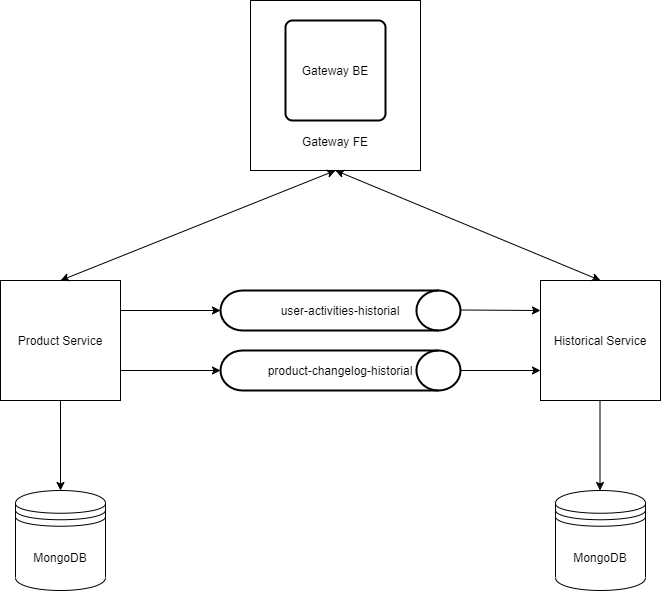

The diagram above was exported from draw.io. Its source (the exported page's mxGraphModel, read from the mxfile embedded in the PNG):
<mxGraphModel dx="1058" dy="737" grid="1" gridSize="10" guides="1" tooltips="1" connect="1" arrows="1" fold="1" page="1" pageScale="1" pageWidth="850" pageHeight="1100" math="0" shadow="0">
  <root>
    <mxCell id="0" />
    <mxCell id="1" parent="0" />
    <mxCell id="zAizgSOcmNwNTPNtGXwE-1" value="MongoDB" style="shape=datastore;whiteSpace=wrap;html=1;" vertex="1" parent="1">
      <mxGeometry x="55" y="550" width="90" height="100" as="geometry" />
    </mxCell>
    <mxCell id="zAizgSOcmNwNTPNtGXwE-2" value="Product Service" style="whiteSpace=wrap;html=1;aspect=fixed;" vertex="1" parent="1">
      <mxGeometry x="40" y="340" width="120" height="120" as="geometry" />
    </mxCell>
    <mxCell id="zAizgSOcmNwNTPNtGXwE-3" value="" style="endArrow=classic;html=1;exitX=0.5;exitY=1;exitDx=0;exitDy=0;entryX=0.5;entryY=0;entryDx=0;entryDy=0;" edge="1" parent="1" source="zAizgSOcmNwNTPNtGXwE-2" target="zAizgSOcmNwNTPNtGXwE-1">
      <mxGeometry width="50" height="50" relative="1" as="geometry">
        <mxPoint x="100" y="530" as="sourcePoint" />
        <mxPoint x="150" y="480" as="targetPoint" />
      </mxGeometry>
    </mxCell>
    <mxCell id="zAizgSOcmNwNTPNtGXwE-4" value="MongoDB" style="shape=datastore;whiteSpace=wrap;html=1;" vertex="1" parent="1">
      <mxGeometry x="595" y="550" width="90" height="100" as="geometry" />
    </mxCell>
    <mxCell id="zAizgSOcmNwNTPNtGXwE-5" value="Historical Service" style="whiteSpace=wrap;html=1;aspect=fixed;" vertex="1" parent="1">
      <mxGeometry x="580" y="340" width="120" height="120" as="geometry" />
    </mxCell>
    <mxCell id="zAizgSOcmNwNTPNtGXwE-6" value="user-activities-historial" style="strokeWidth=2;html=1;shape=mxgraph.flowchart.direct_data;whiteSpace=wrap;align=center;" vertex="1" parent="1">
      <mxGeometry x="260" y="350" width="240" height="40" as="geometry" />
    </mxCell>
    <mxCell id="zAizgSOcmNwNTPNtGXwE-7" value="product-changelog-historial" style="strokeWidth=2;html=1;shape=mxgraph.flowchart.direct_data;whiteSpace=wrap;" vertex="1" parent="1">
      <mxGeometry x="260" y="410" width="240" height="40" as="geometry" />
    </mxCell>
    <mxCell id="zAizgSOcmNwNTPNtGXwE-8" value="" style="endArrow=classic;html=1;exitX=1;exitY=0.25;exitDx=0;exitDy=0;entryX=0;entryY=0.5;entryDx=0;entryDy=0;entryPerimeter=0;" edge="1" parent="1" source="zAizgSOcmNwNTPNtGXwE-2" target="zAizgSOcmNwNTPNtGXwE-6">
      <mxGeometry width="50" height="50" relative="1" as="geometry">
        <mxPoint x="330" y="580" as="sourcePoint" />
        <mxPoint x="380" y="530" as="targetPoint" />
      </mxGeometry>
    </mxCell>
    <mxCell id="zAizgSOcmNwNTPNtGXwE-9" value="" style="endArrow=classic;html=1;entryX=0;entryY=0.5;entryDx=0;entryDy=0;entryPerimeter=0;exitX=1;exitY=0.75;exitDx=0;exitDy=0;" edge="1" parent="1" source="zAizgSOcmNwNTPNtGXwE-2" target="zAizgSOcmNwNTPNtGXwE-7">
      <mxGeometry width="50" height="50" relative="1" as="geometry">
        <mxPoint x="170" y="440" as="sourcePoint" />
        <mxPoint x="247.96" y="430" as="targetPoint" />
      </mxGeometry>
    </mxCell>
    <mxCell id="zAizgSOcmNwNTPNtGXwE-10" value="" style="endArrow=classic;html=1;exitX=1;exitY=0.25;exitDx=0;exitDy=0;entryX=0;entryY=0.25;entryDx=0;entryDy=0;" edge="1" parent="1" target="zAizgSOcmNwNTPNtGXwE-5">
      <mxGeometry width="50" height="50" relative="1" as="geometry">
        <mxPoint x="500" y="369.5" as="sourcePoint" />
        <mxPoint x="590" y="369.5" as="targetPoint" />
      </mxGeometry>
    </mxCell>
    <mxCell id="zAizgSOcmNwNTPNtGXwE-11" value="" style="endArrow=classic;html=1;exitX=1;exitY=0.5;exitDx=0;exitDy=0;exitPerimeter=0;" edge="1" parent="1" source="zAizgSOcmNwNTPNtGXwE-7">
      <mxGeometry width="50" height="50" relative="1" as="geometry">
        <mxPoint x="510" y="429.5" as="sourcePoint" />
        <mxPoint x="580" y="430" as="targetPoint" />
      </mxGeometry>
    </mxCell>
    <mxCell id="zAizgSOcmNwNTPNtGXwE-12" value="" style="endArrow=classic;html=1;exitX=0.5;exitY=1;exitDx=0;exitDy=0;entryX=0.5;entryY=0;entryDx=0;entryDy=0;" edge="1" parent="1">
      <mxGeometry width="50" height="50" relative="1" as="geometry">
        <mxPoint x="639.5" y="460" as="sourcePoint" />
        <mxPoint x="639.5" y="550" as="targetPoint" />
      </mxGeometry>
    </mxCell>
    <mxCell id="zAizgSOcmNwNTPNtGXwE-13" value="&lt;span&gt;&lt;br&gt;&lt;br&gt;&lt;br&gt;&lt;br&gt;&lt;br&gt;&lt;br&gt;&lt;br&gt;&lt;br&gt;Gateway FE&lt;/span&gt;" style="whiteSpace=wrap;html=1;aspect=fixed;" vertex="1" parent="1">
      <mxGeometry x="290" y="60" width="170" height="170" as="geometry" />
    </mxCell>
    <mxCell id="zAizgSOcmNwNTPNtGXwE-14" value="Gateway BE" style="rounded=1;whiteSpace=wrap;html=1;absoluteArcSize=1;arcSize=14;strokeWidth=2;" vertex="1" parent="1">
      <mxGeometry x="325" y="80" width="100" height="100" as="geometry" />
    </mxCell>
    <mxCell id="zAizgSOcmNwNTPNtGXwE-18" value="" style="endArrow=classic;startArrow=classic;html=1;entryX=0.5;entryY=1;entryDx=0;entryDy=0;exitX=0.5;exitY=0;exitDx=0;exitDy=0;" edge="1" parent="1" source="zAizgSOcmNwNTPNtGXwE-2" target="zAizgSOcmNwNTPNtGXwE-13">
      <mxGeometry width="50" height="50" relative="1" as="geometry">
        <mxPoint x="140" y="320" as="sourcePoint" />
        <mxPoint x="190" y="270" as="targetPoint" />
      </mxGeometry>
    </mxCell>
    <mxCell id="zAizgSOcmNwNTPNtGXwE-19" value="" style="endArrow=classic;startArrow=classic;html=1;entryX=0.5;entryY=1;entryDx=0;entryDy=0;exitX=0.5;exitY=0;exitDx=0;exitDy=0;" edge="1" parent="1" source="zAizgSOcmNwNTPNtGXwE-5" target="zAizgSOcmNwNTPNtGXwE-13">
      <mxGeometry width="50" height="50" relative="1" as="geometry">
        <mxPoint x="110" y="350" as="sourcePoint" />
        <mxPoint x="385" y="240" as="targetPoint" />
      </mxGeometry>
    </mxCell>
  </root>
</mxGraphModel>